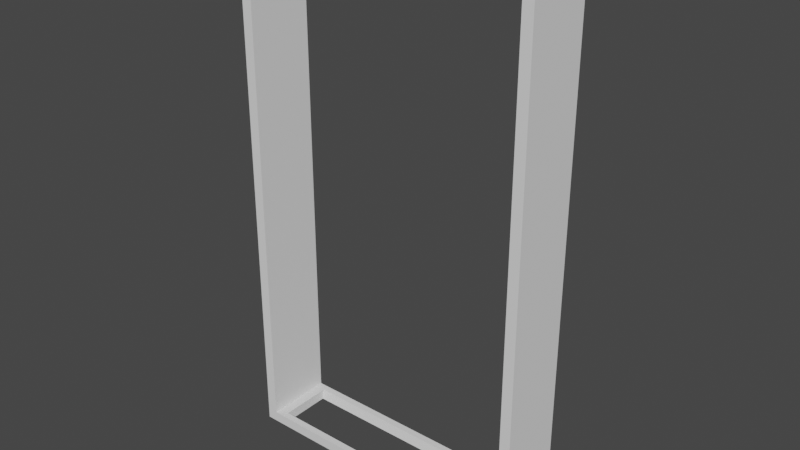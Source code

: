 # Source: BilgePuzzleFrame.blend  (saved by Blender 2.91.10; exported with 4.5.12 LTS)
import bpy
from mathutils import Matrix  # noqa: F401  (used for matrix-valued properties, if any)

bpy.ops.wm.read_factory_settings(use_empty=True)
scene = bpy.context.scene
scene.name = 'Scene'

# ---- collections
col_collection = bpy.data.collections.new('Collection'); scene.collection.children.link(col_collection)

# ---- world
world_world = bpy.data.worlds.new('World'); scene.world = world_world
world_world.use_nodes = True; world_world.node_tree.nodes.clear()
_N = world_world.node_tree.nodes; _L = world_world.node_tree.links
n0 = _N.new('ShaderNodeOutputWorld'); n0.name = 'World Output'; n0.location = (300, 300)
n1 = _N.new('ShaderNodeBackground'); n1.name = 'Background'; n1.location = (10, 300)
n1.inputs[0].default_value = (0.05088, 0.05088, 0.05088, 1.0)
_L.new(n1.outputs[0], n0.inputs[0])
n0.is_active_output = True
world_world.color = (0.05088, 0.05088, 0.05088)
world_world.use_sun_shadow = False
world_world.sun_shadow_jitter_overblur = 0.0

# ---- meshes
me_cube_002 = bpy.data.meshes.new('Cube.002')
me_cube_002.from_pydata([(0.07632, -0.1806, 0.07), (0.006319, -0.2262, 3.424), (0.07632, 0.1806, 0.07), (0.006319, 0.2262, 3.424), (1.796, -0.1806, 0.07), (1.866, -0.2262, 3.424), (1.796, 0.1806, 0.07), (1.866, 0.2262, 3.424), (0.07632, -0.167, 0.0), (-0.06368, -0.2262, 3.494), (-0.06368, 0.2262, 3.494), (0.07632, 0.167, 0.0), (1.796, 0.167, 0.0), (1.936, 0.2262, 3.494), (1.936, -0.2262, 3.494), (1.796, -0.167, 0.0), (-0.06368, 0.2262, 0.0), (-0.06368, -0.2262, 0.0), (1.936, 0.2262, 0.0), (1.936, -0.2262, 0.0), (0.006319, 0.2104, 0.0), (0.006319, -0.2104, 0.0), (1.866, 0.2104, 0.0), (1.866, -0.2104, 0.0), (1.866, 0.2262, 0.07), (0.006319, 0.2262, 0.07), (0.006319, -0.2262, 0.07), (1.866, -0.2262, 0.07)], [], [(17, 9, 10, 16), (11, 2, 0, 8), (18, 13, 14, 19), (26, 25, 3, 1), (11, 12, 6, 2), (13, 10, 9, 14), (26, 1, 9, 17), (3, 25, 16, 10), (25, 24, 18, 16), (7, 3, 10, 13), (24, 7, 13, 18), (5, 27, 19, 14), (27, 26, 17, 19), (1, 5, 14, 9), (20, 21, 17, 16), (22, 20, 16, 18), (23, 22, 18, 19), (21, 23, 19, 17), (24, 27, 5, 7), (3, 7, 5, 1), (11, 8, 21, 20), (12, 11, 20, 22), (15, 12, 22, 23), (8, 15, 23, 21), (2, 6, 24, 25), (4, 0, 26, 27), (0, 2, 25, 26), (6, 4, 27, 24), (15, 8, 0, 4), (15, 4, 6, 12)])
_uv = me_cube_002.uv_layers.new(name='UVMap')
_uv.uv.foreach_set('vector', [0.375, 0.0, 0.625, 0.0, 0.625, 0.25, 0.375, 0.25, 0.1425, 0.5175, 0.3837, 0.29, 0.3837, 0.96, 0.1425, 0.7325, 0.375, 0.5, 0.625, 0.5, 0.625, 0.75, 0.375, 0.75, 0.3837, 0.9912, 0.3837, 0.2587, 0.6162, 0.2588, 0.6162, 0.9913, 0.1425, 0.5175, 0.3575, 0.5175, 0.3837, 0.495, 0.3837, 0.29, 0.625, 0.5, 0.875, 0.5, 0.875, 0.75, 0.625, 0.75, 0.3837, 0.9912, 0.6162, 0.9913, 0.625, 1.0, 0.375, 1.0, 0.6162, 0.2588, 0.3837, 0.2587, 0.375, 0.25, 0.625, 0.25, 0.3837, 0.2587, 0.3837, 0.4912, 0.375, 0.5, 0.375, 0.25, 0.6162, 0.4913, 0.6162, 0.2588, 0.625, 0.25, 0.625, 0.5, 0.3837, 0.4912, 0.6162, 0.4913, 0.625, 0.5, 0.375, 0.5, 0.6162, 0.7588, 0.3837, 0.7587, 0.375, 0.75, 0.625, 0.75, 0.3837, 0.7587, 0.3837, 0.9912, 0.375, 1.0, 0.375, 0.75, 0.6162, 0.9913, 0.6162, 0.7588, 0.625, 0.75, 0.625, 1.0, 0.1337, 0.5087, 0.1337, 0.7412, 0.125, 0.75, 0.125, 0.5, 0.3662, 0.5088, 0.1337, 0.5087, 0.125, 0.5, 0.375, 0.5, 0.3663, 0.7413, 0.3662, 0.5088, 0.375, 0.5, 0.375, 0.75, 0.1337, 0.7412, 0.3663, 0.7413, 0.375, 0.75, 0.125, 0.75, 0.3837, 0.4912, 0.3837, 0.7587, 0.6162, 0.7588, 0.6162, 0.4913, 0.6162, 0.2588, 0.6162, 0.4913, 0.6162, 0.7588, 0.6162, 0.9913, 0.1425, 0.5175, 0.1425, 0.7325, 0.1337, 0.7412, 0.1337, 0.5087, 0.3575, 0.5175, 0.1425, 0.5175, 0.1337, 0.5087, 0.3662, 0.5088, 0.3575, 0.7325, 0.3575, 0.5175, 0.3662, 0.5088, 0.3663, 0.7413, 0.1425, 0.7325, 0.3575, 0.7325, 0.3663, 0.7413, 0.1337, 0.7412, 0.3837, 0.29, 0.3837, 0.495, 0.3837, 0.4912, 0.3837, 0.2587, 0.3837, 0.755, 0.3837, 0.96, 0.3837, 0.9912, 0.3837, 0.7587, 0.3837, 0.96, 0.3837, 0.29, 0.3837, 0.2587, 0.3837, 0.9912, 0.3837, 0.495, 0.3837, 0.755, 0.3837, 0.7587, 0.3837, 0.4912, 0.3575, 0.7325, 0.1425, 0.7325, 0.3837, 0.96, 0.3837, 0.755, 0.3575, 0.7325, 0.3837, 0.755, 0.3837, 0.495, 0.3575, 0.5175])
me_cube_002.use_remesh_fix_poles = True
me_cube_002.use_remesh_preserve_attributes = False
me_cube_002.use_mirror_vertex_groups = False
me_cube_002.update()

# ---- objects
ob_cube = bpy.data.objects.new('Cube', me_cube_002)

# ---- transforms, parenting, visibility, modifiers, constraints
ob_cube.location = (0.0, 0.0, 0.0)
ob_cube.lineart.crease_threshold = 0.0

# ---- collection membership
col_collection.objects.link(ob_cube)

# ---- scene / render settings (as saved in the file)
scene.frame_start = 1; scene.frame_end = 250; scene.frame_set(1)
scene.render.engine = 'BLENDER_EEVEE_NEXT'
scene.cycles.use_denoising = False
scene.cycles.samples = 128
scene.cycles.sampling_pattern = 'TABULATED_SOBOL'
scene.cycles.use_adaptive_sampling = False
scene.cycles.use_light_tree = False
scene.view_settings.view_transform = 'Filmic'
bpy.context.view_layer.update()

# ---- added for rendering (the .blend has no active camera and no usable light): camera, sun
cam_auto = bpy.data.cameras.new('AutoCamera')
cam_auto.lens = 50.0
cam_auto.sensor_width = 36.0
cam_auto.clip_end = 1000.0
ob_auto_camera = bpy.data.objects.new('AutoCamera', cam_auto)
scene.collection.objects.link(ob_auto_camera)
ob_auto_camera.location = (4.68475, -4.49812, 4.74581)
ob_auto_camera.rotation_euler = (1.09748, -7.21219e-08, 0.694738)
scene.camera = ob_auto_camera
light_auto_sun = bpy.data.lights.new('AutoSun', 'SUN')
light_auto_sun.energy = 3.0
light_auto_sun.angle = 0.0523599
ob_auto_sun = bpy.data.objects.new('AutoSun', light_auto_sun)
scene.collection.objects.link(ob_auto_sun)
ob_auto_sun.rotation_euler = (0.872665, 0.174533, 0.523599)
bpy.context.view_layer.update()

